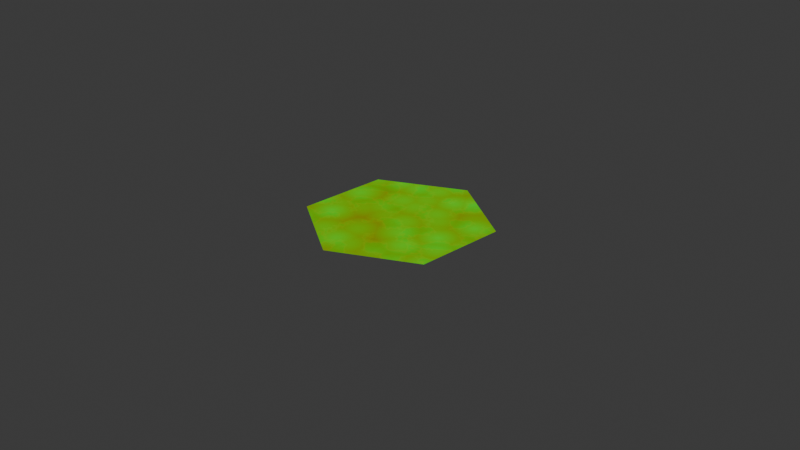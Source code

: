 # Source: grass_texture2.blend  (saved by Blender 4.1.3; exported with 4.5.12 LTS)
import bpy
from mathutils import Matrix  # noqa: F401  (used for matrix-valued properties, if any)

bpy.ops.wm.read_factory_settings(use_empty=True)
scene = bpy.context.scene
scene.name = 'Scene'

# ---- collections
col_collection = bpy.data.collections.new('Collection'); scene.collection.children.link(col_collection)

# ---- materials (node trees are filled in below, after node groups)
mat_material_003 = bpy.data.materials.new('Material.003')
mat_material_003.use_transparent_shadow = False

# ---- material node trees
mat_material_003.use_nodes = True; mat_material_003.node_tree.nodes.clear()
_N = mat_material_003.node_tree.nodes; _L = mat_material_003.node_tree.links
n0 = _N.new('ShaderNodeOutputMaterial'); n0.name = 'Material Output'; n0.location = (925, 298)
n1 = _N.new('ShaderNodeMapping'); n1.name = 'Mapping'; n1.location = (-309, 315)
n2 = _N.new('ShaderNodeTexCoord'); n2.name = 'Texture Coordinate'; n2.location = (-489, 315)
n3 = _N.new('ShaderNodeTexVoronoi'); n3.name = 'Voronoi Texture'; n3.location = (-21, 340)
n3.inputs[2].default_value = -3.1
n3.inputs[4].default_value = 0.0
n3.inputs[5].default_value = 0.0
n4 = _N.new('ShaderNodeValToRGB'); n4.name = 'Color Ramp'; n4.location = (278, 345)
while len(n4.color_ramp.elements) > 1: n4.color_ramp.elements.remove(n4.color_ramp.elements[-1])
n4.color_ramp.elements[0].position = 0.0; n4.color_ramp.elements[0].color = (0.03436, 0.6223, 0.0, 1.0)
_e = n4.color_ramp.elements.new(1.0); _e.color = (0.1815, 0.1944, 0.0, 1.0)
n5 = _N.new('ShaderNodeTexNoise'); n5.name = 'Musgrave Texture'; n5.location = (-40, -55)
n5.width = 150
n5.normalize = False
n5.inputs[2].default_value = 4.2
n5.inputs[3].default_value = 14.0
n5.inputs[4].default_value = 0.2229
n5.inputs[5].default_value = 5.3
n6 = _N.new('ShaderNodeValToRGB'); n6.name = 'Color Ramp.001'; n6.location = (278, -9)
while len(n6.color_ramp.elements) > 1: n6.color_ramp.elements.remove(n6.color_ramp.elements[-1])
n6.color_ramp.elements[0].position = 0.0; n6.color_ramp.elements[0].color = (0.441, 0.4036, 0.0, 1.0)
_e = n6.color_ramp.elements.new(0.1227); _e.color = (0.7036, 0.718, 0.0, 1.0)
_e = n6.color_ramp.elements.new(0.2455); _e.color = (0.0, 1.0, 0.0, 1.0)
_e = n6.color_ramp.elements.new(1.0); _e.color = (0.03504, 0.2932, 0.0, 1.0)
n7 = _N.new('ShaderNodeMix'); n7.name = 'Mix'; n7.location = (588, 120)
n7.data_type = 'RGBA'
n7.inputs[0].default_value = 0.08333
_L.new(n1.outputs[0], n3.inputs[0])
_L.new(n3.outputs[0], n4.inputs[0])
_L.new(n1.outputs[0], n5.inputs[0])
_L.new(n5.outputs[0], n6.inputs[0])
_L.new(n4.outputs[0], n7.inputs[6])
_L.new(n6.outputs[0], n7.inputs[7])
_L.new(n7.outputs[2], n0.inputs[0])
_L.new(n2.outputs[3], n1.inputs[0])
n0.is_active_output = True

# ---- world
world_world = bpy.data.worlds.new('World'); scene.world = world_world
world_world.use_nodes = True; world_world.node_tree.nodes.clear()
_N = world_world.node_tree.nodes; _L = world_world.node_tree.links
n0 = _N.new('ShaderNodeOutputWorld'); n0.name = 'World Output'; n0.location = (300, 300)
n1 = _N.new('ShaderNodeBackground'); n1.name = 'Background'; n1.location = (10, 300)
n1.inputs[0].default_value = (0.05088, 0.05088, 0.05088, 1.0)
_L.new(n1.outputs[0], n0.inputs[0])
n0.is_active_output = True
world_world.color = (0.05088, 0.05088, 0.05088)
world_world.use_sun_shadow = False
world_world.sun_shadow_jitter_overblur = 0.0

# ---- cameras
cam_camera = bpy.data.cameras.new('Camera')
cam_camera.clip_end = 100.0
cam_camera.ortho_scale = 7.314

# ---- lights
light_light = bpy.data.lights.new('Light', 'POINT')
light_light.transmission_factor = 0.0
light_light.use_soft_falloff = False
light_light.energy = 1000.0
light_light.shadow_soft_size = 0.1
light_light.shadow_maximum_resolution = 0.006
light_light.use_absolute_resolution = True

# ---- meshes
me_circle = bpy.data.meshes.new('Circle')
me_circle.from_pydata([(0.0, 1.0, 0.0), (-0.866, 0.5, 0.0), (-0.866, -0.5, 0.0), (0.0, -1.0, 0.0), (0.866, -0.5, 0.0), (0.866, 0.5, 0.0)], [], [(1, 2, 3, 4, 5, 0)])
_uv = me_circle.uv_layers.new(name='UVMap')
_uv.uv.foreach_set('vector', [0.0, 0.0, 0.0, 0.0, 0.0, 0.0, 0.0, 0.0, 0.0, 0.0, 0.0, 0.0])
me_circle.materials.append(mat_material_003)
me_circle.update()

# ---- objects
ob_light = bpy.data.objects.new('Light', light_light)
ob_camera = bpy.data.objects.new('Camera', cam_camera)
ob_circle = bpy.data.objects.new('Circle', me_circle)

# ---- transforms, parenting, visibility, modifiers, constraints
ob_light.location = (4.076, 1.005, 5.904)
ob_light.rotation_euler = (0.6503, 0.05522, 1.866)
ob_light.lock_rotations_4d = False
ob_light.empty_display_type = 'ARROWS'
ob_light.color = (0.0, 0.0, 0.0, 0.0)
ob_light.lineart.crease_threshold = 0.0
ob_camera.location = (7.359, -6.926, 4.958)
ob_camera.rotation_euler = (1.109, 0.0, 0.8149)
ob_camera.lock_rotations_4d = False
ob_camera.empty_display_type = 'ARROWS'
ob_camera.color = (0.0, 0.0, 0.0, 0.0)
ob_camera.display_type = 'WIRE'
ob_camera.lineart.crease_threshold = 0.0
ob_circle.location = (0.0, 0.0, 0.0)

# ---- collection membership
col_collection.objects.link(ob_light)
col_collection.objects.link(ob_camera)
col_collection.objects.link(ob_circle)

# ---- scene / render settings (as saved in the file)
scene.camera = ob_camera
scene.frame_start = 1; scene.frame_end = 250; scene.frame_set(1)
scene.render.engine = 'BLENDER_EEVEE_NEXT'
scene.cycles.sampling_pattern = 'TABULATED_SOBOL'
bpy.context.view_layer.update()
